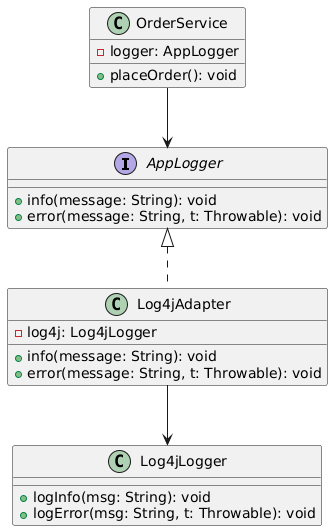

The diagram above was rendered by PlantUML. Its source (embedded in the PNG):
@startuml
' ===== Target Interface =====
interface AppLogger {
    +info(message: String): void
    +error(message: String, t: Throwable): void
}

' ===== Adaptee (Third-party Logger) =====
class Log4jLogger {
    +logInfo(msg: String): void
    +logError(msg: String, t: Throwable): void
}

' ===== Adapter =====
class Log4jAdapter {
    -log4j: Log4jLogger
    +info(message: String): void
    +error(message: String, t: Throwable): void
}

' ===== Client =====
class OrderService {
    -logger: AppLogger
    +placeOrder(): void
}

' ===== Relationships =====
AppLogger <|.. Log4jAdapter
Log4jAdapter --> Log4jLogger
OrderService --> AppLogger
@enduml